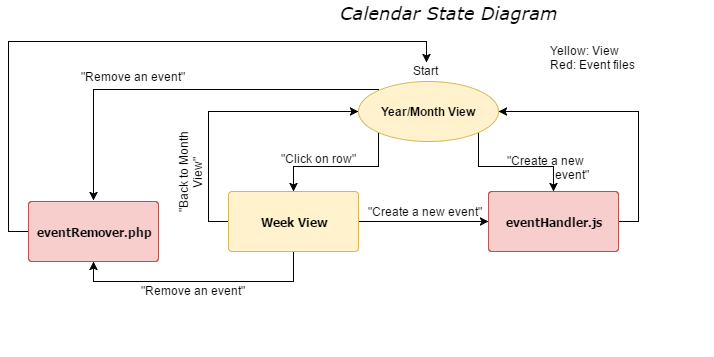

The diagram above was exported from draw.io. Its source (the exported page's mxGraphModel, read from the mxfile embedded in the PNG):
<mxGraphModel dx="1826" dy="789" grid="1" gridSize="10" guides="1" tooltips="1" connect="1" arrows="1" fold="1" page="0" pageScale="1" pageWidth="826" pageHeight="1169" background="none" math="0" shadow="0">
  <root>
    <mxCell id="0" style=";html=1;" />
    <mxCell id="1" style=";html=1;" parent="0" />
    <mxCell id="34f72a2ad46d816c-56" style="edgeStyle=orthogonalEdgeStyle;rounded=0;html=1;exitX=0.855;exitY=0.855;exitPerimeter=0;entryX=0.5;entryY=0;entryPerimeter=0;jettySize=auto;orthogonalLoop=1;" edge="1" parent="1" source="2" target="34f72a2ad46d816c-55">
      <mxGeometry relative="1" as="geometry" />
    </mxCell>
    <mxCell id="34f72a2ad46d816c-57" style="edgeStyle=orthogonalEdgeStyle;rounded=0;html=1;exitX=0.145;exitY=0.855;exitPerimeter=0;entryX=0.5;entryY=0;entryPerimeter=0;jettySize=auto;orthogonalLoop=1;" edge="1" parent="1" source="2" target="3">
      <mxGeometry relative="1" as="geometry" />
    </mxCell>
    <mxCell id="34f72a2ad46d816c-65" style="edgeStyle=orthogonalEdgeStyle;rounded=0;html=1;exitX=0.145;exitY=0.145;exitPerimeter=0;entryX=0.5;entryY=0;entryPerimeter=0;jettySize=auto;orthogonalLoop=1;" edge="1" parent="1">
      <mxGeometry relative="1" as="geometry">
        <mxPoint x="70" y="98" as="sourcePoint" />
        <mxPoint x="-215" y="209" as="targetPoint" />
      </mxGeometry>
    </mxCell>
    <mxCell id="2" value="Year/Month View" style="shape=mxgraph.flowchart.start_1;fillColor=#fff2cc;strokeColor=#d6b656;strokeWidth=1;gradientDirection=north;html=1;fontColor=#000000;fontStyle=1" parent="1" vertex="1">
      <mxGeometry x="50" y="90" width="140" height="60" as="geometry" />
    </mxCell>
    <mxCell id="34f72a2ad46d816c-59" style="edgeStyle=orthogonalEdgeStyle;rounded=0;html=1;exitX=0;exitY=0.5;exitPerimeter=0;entryX=0;entryY=0.5;entryPerimeter=0;jettySize=auto;orthogonalLoop=1;" edge="1" parent="1" source="3" target="2">
      <mxGeometry relative="1" as="geometry" />
    </mxCell>
    <mxCell id="34f72a2ad46d816c-64" style="edgeStyle=orthogonalEdgeStyle;rounded=0;html=1;exitX=0.5;exitY=1;exitPerimeter=0;entryX=0.5;entryY=1;entryPerimeter=0;jettySize=auto;orthogonalLoop=1;" edge="1" parent="1" source="3" target="34f72a2ad46d816c-63">
      <mxGeometry relative="1" as="geometry" />
    </mxCell>
    <mxCell id="34f72a2ad46d816c-76" style="edgeStyle=orthogonalEdgeStyle;rounded=0;html=1;exitX=1;exitY=0.5;exitPerimeter=0;entryX=0;entryY=0.5;entryPerimeter=0;jettySize=auto;orthogonalLoop=1;" edge="1" parent="1" source="3" target="34f72a2ad46d816c-55">
      <mxGeometry relative="1" as="geometry" />
    </mxCell>
    <mxCell id="3" value="Week View" style="shape=mxgraph.flowchart.process;fillColor=#fff2cc;strokeColor=#d6b656;strokeWidth=1;whiteSpace=wrap;gradientDirection=north;fontColor=#000000;fontStyle=1;fontFamily=Tahoma;html=1;" parent="1" vertex="1">
      <mxGeometry x="-80" y="200" width="130" height="60" as="geometry" />
    </mxCell>
    <mxCell id="38" value="End" style="shape=mxgraph.flowchart.terminator;fillColor=#FFFFFF;strokeColor=#000000;strokeWidth=1;gradientColor=none;gradientDirection=north;html=1;fontColor=#000000;fontStyle=1" parent="1" vertex="1">
      <mxGeometry x="421" y="1100" width="98" height="60" as="geometry" />
    </mxCell>
    <mxCell id="53" value="Calendar State Diagram" style="text;spacingTop=-5;fontColor=#000000;fontSize=18;fontStyle=2;fontFamily=Verdana;html=1;gradientColor=none;fillColor=none;strokeColor=none;strokeWidth=1;" parent="1" vertex="1">
      <mxGeometry x="30" y="10" width="220" height="20" as="geometry" />
    </mxCell>
    <mxCell id="34f72a2ad46d816c-53" value="Start" style="text;html=1;resizable=0;points=[];autosize=1;align=left;verticalAlign=top;spacingTop=-4;" vertex="1" parent="1">
      <mxGeometry x="103" y="70" width="40" height="20" as="geometry" />
    </mxCell>
    <mxCell id="34f72a2ad46d816c-67" style="edgeStyle=orthogonalEdgeStyle;rounded=0;html=1;exitX=1;exitY=0.5;exitPerimeter=0;entryX=1;entryY=0.5;entryPerimeter=0;jettySize=auto;orthogonalLoop=1;" edge="1" parent="1" source="34f72a2ad46d816c-55" target="2">
      <mxGeometry relative="1" as="geometry" />
    </mxCell>
    <mxCell id="34f72a2ad46d816c-55" value="eventHandler.js" style="shape=mxgraph.flowchart.process;fillColor=#f8cecc;strokeColor=#b85450;strokeWidth=1;whiteSpace=wrap;gradientDirection=north;fontColor=#000000;fontStyle=1;fontFamily=Tahoma;html=1;" vertex="1" parent="1">
      <mxGeometry x="180" y="200" width="130" height="60" as="geometry" />
    </mxCell>
    <mxCell id="34f72a2ad46d816c-66" style="edgeStyle=orthogonalEdgeStyle;rounded=0;html=1;exitX=0;exitY=0.5;exitPerimeter=0;entryX=0.375;entryY=0.05;entryPerimeter=0;jettySize=auto;orthogonalLoop=1;" edge="1" parent="1" source="34f72a2ad46d816c-63" target="34f72a2ad46d816c-53">
      <mxGeometry relative="1" as="geometry" />
    </mxCell>
    <mxCell id="34f72a2ad46d816c-63" value="eventRemover.php" style="shape=mxgraph.flowchart.process;fillColor=#f8cecc;strokeColor=#b85450;strokeWidth=1;whiteSpace=wrap;gradientDirection=north;fontColor=#000000;fontStyle=1;fontFamily=Tahoma;html=1;" vertex="1" parent="1">
      <mxGeometry x="-280" y="210" width="130" height="60" as="geometry" />
    </mxCell>
    <mxCell id="34f72a2ad46d816c-68" value="&quot;Remove an event&quot;" style="text;html=1;resizable=0;points=[];autosize=1;align=left;verticalAlign=top;spacingTop=-4;" vertex="1" parent="1">
      <mxGeometry x="-229" y="76" width="120" height="20" as="geometry" />
    </mxCell>
    <mxCell id="34f72a2ad46d816c-71" value="&quot;Click on row&quot;" style="text;html=1;resizable=0;points=[];autosize=1;align=left;verticalAlign=top;spacingTop=-4;" vertex="1" parent="1">
      <mxGeometry x="-29" y="158" width="90" height="20" as="geometry" />
    </mxCell>
    <mxCell id="34f72a2ad46d816c-72" value="&quot;Back to&amp;nbsp;&lt;span&gt;Month&amp;nbsp;&lt;/span&gt;&lt;div&gt;&lt;span&gt;&amp;nbsp; &amp;nbsp; &amp;nbsp; &amp;nbsp; View&quot;&lt;/span&gt;&lt;/div&gt;" style="text;html=1;resizable=0;points=[];autosize=1;align=left;verticalAlign=top;spacingTop=-4;rotation=-90;" vertex="1" parent="1">
      <mxGeometry x="-169" y="158" width="100" height="30" as="geometry" />
    </mxCell>
    <mxCell id="34f72a2ad46d816c-73" value="&quot;Remove an event&quot;" style="text;html=1;resizable=0;points=[];autosize=1;align=left;verticalAlign=top;spacingTop=-4;" vertex="1" parent="1">
      <mxGeometry x="-169" y="290" width="120" height="20" as="geometry" />
    </mxCell>
    <mxCell id="34f72a2ad46d816c-74" value="&quot;Create a new&lt;div&gt;&amp;nbsp; &amp;nbsp; &amp;nbsp; &amp;nbsp; &amp;nbsp; &amp;nbsp; &amp;nbsp; &amp;nbsp; event&quot;&lt;/div&gt;" style="text;html=1;resizable=0;points=[];autosize=1;align=left;verticalAlign=top;spacingTop=-4;" vertex="1" parent="1">
      <mxGeometry x="197" y="160" width="100" height="30" as="geometry" />
    </mxCell>
    <mxCell id="34f72a2ad46d816c-77" value="&quot;Create a new&amp;nbsp;&lt;span&gt;event&quot;&lt;/span&gt;" style="text;html=1;resizable=0;points=[];autosize=1;align=left;verticalAlign=top;spacingTop=-4;" vertex="1" parent="1">
      <mxGeometry x="58" y="211" width="130" height="20" as="geometry" />
    </mxCell>
    <mxCell id="34f72a2ad46d816c-79" value="Yellow: View&lt;div&gt;Red: Event files&lt;/div&gt;" style="text;html=1;resizable=0;points=[];autosize=1;align=left;verticalAlign=top;spacingTop=-4;" vertex="1" parent="1">
      <mxGeometry x="240" y="50" width="100" height="30" as="geometry" />
    </mxCell>
  </root>
</mxGraphModel>